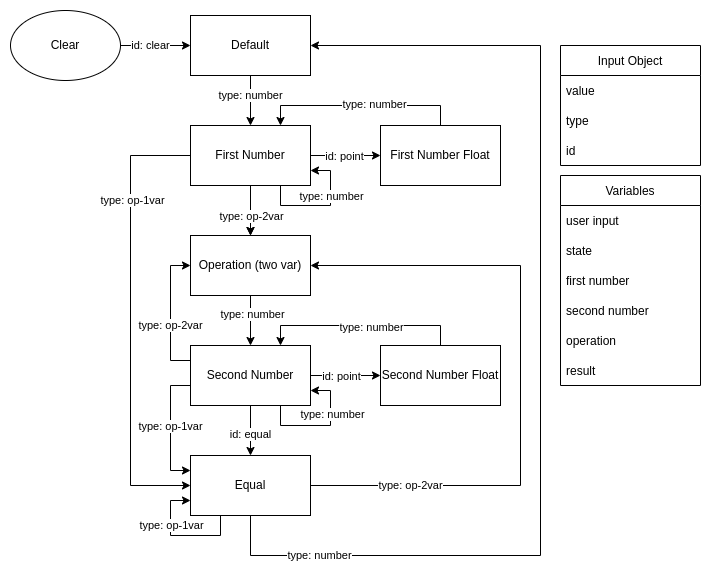

The diagram above was exported from draw.io. Its source (the exported page's mxGraphModel, read from the mxfile embedded in the PNG):
<mxGraphModel dx="1632" dy="428" grid="1" gridSize="10" guides="1" tooltips="1" connect="1" arrows="1" fold="1" page="1" pageScale="1" pageWidth="850" pageHeight="1100" math="0" shadow="0">
  <root>
    <mxCell id="0" />
    <mxCell id="1" parent="0" />
    <mxCell id="pAJ8-C-htSV_wQkEnS5V-35" value="id: clear" style="edgeStyle=orthogonalEdgeStyle;rounded=0;orthogonalLoop=1;jettySize=auto;html=1;exitX=1;exitY=0.5;exitDx=0;exitDy=0;entryX=0;entryY=0.5;entryDx=0;entryDy=0;" parent="1" source="pAJ8-C-htSV_wQkEnS5V-33" target="pAJ8-C-htSV_wQkEnS5V-7" edge="1">
      <mxGeometry x="-0.1429" relative="1" as="geometry">
        <mxPoint as="offset" />
      </mxGeometry>
    </mxCell>
    <mxCell id="pAJ8-C-htSV_wQkEnS5V-33" value="Clear" style="ellipse;whiteSpace=wrap;html=1;" parent="1" vertex="1">
      <mxGeometry x="-10" y="5" width="110" height="70" as="geometry" />
    </mxCell>
    <mxCell id="d2VLQ41furuFQnXsaiT0-9" value="Input Object" style="swimlane;fontStyle=0;childLayout=stackLayout;horizontal=1;startSize=30;horizontalStack=0;resizeParent=1;resizeParentMax=0;resizeLast=0;collapsible=1;marginBottom=0;" vertex="1" parent="1">
      <mxGeometry x="540" y="40" width="140" height="120" as="geometry" />
    </mxCell>
    <mxCell id="d2VLQ41furuFQnXsaiT0-10" value="value" style="text;strokeColor=none;fillColor=none;align=left;verticalAlign=middle;spacingLeft=4;spacingRight=4;overflow=hidden;points=[[0,0.5],[1,0.5]];portConstraint=eastwest;rotatable=0;" vertex="1" parent="d2VLQ41furuFQnXsaiT0-9">
      <mxGeometry y="30" width="140" height="30" as="geometry" />
    </mxCell>
    <mxCell id="d2VLQ41furuFQnXsaiT0-11" value="type" style="text;strokeColor=none;fillColor=none;align=left;verticalAlign=middle;spacingLeft=4;spacingRight=4;overflow=hidden;points=[[0,0.5],[1,0.5]];portConstraint=eastwest;rotatable=0;" vertex="1" parent="d2VLQ41furuFQnXsaiT0-9">
      <mxGeometry y="60" width="140" height="30" as="geometry" />
    </mxCell>
    <mxCell id="d2VLQ41furuFQnXsaiT0-12" value="id" style="text;strokeColor=none;fillColor=none;align=left;verticalAlign=middle;spacingLeft=4;spacingRight=4;overflow=hidden;points=[[0,0.5],[1,0.5]];portConstraint=eastwest;rotatable=0;" vertex="1" parent="d2VLQ41furuFQnXsaiT0-9">
      <mxGeometry y="90" width="140" height="30" as="geometry" />
    </mxCell>
    <mxCell id="pAJ8-C-htSV_wQkEnS5V-11" style="edgeStyle=orthogonalEdgeStyle;rounded=0;orthogonalLoop=1;jettySize=auto;html=1;exitX=0.75;exitY=1;exitDx=0;exitDy=0;entryX=1;entryY=0.75;entryDx=0;entryDy=0;" parent="1" source="pAJ8-C-htSV_wQkEnS5V-2" target="pAJ8-C-htSV_wQkEnS5V-2" edge="1">
      <mxGeometry relative="1" as="geometry">
        <mxPoint x="270" y="210" as="targetPoint" />
        <Array as="points">
          <mxPoint x="260" y="200" />
          <mxPoint x="310" y="200" />
          <mxPoint x="310" y="165" />
        </Array>
      </mxGeometry>
    </mxCell>
    <mxCell id="d2VLQ41furuFQnXsaiT0-14" value="type: number" style="edgeLabel;html=1;align=center;verticalAlign=middle;resizable=0;points=[];" vertex="1" connectable="0" parent="pAJ8-C-htSV_wQkEnS5V-11">
      <mxGeometry x="-0.2213" relative="1" as="geometry">
        <mxPoint x="21" y="-10" as="offset" />
      </mxGeometry>
    </mxCell>
    <mxCell id="d2VLQ41furuFQnXsaiT0-15" value="" style="edgeStyle=orthogonalEdgeStyle;rounded=0;orthogonalLoop=1;jettySize=auto;html=1;" edge="1" parent="1" source="pAJ8-C-htSV_wQkEnS5V-2" target="pAJ8-C-htSV_wQkEnS5V-4">
      <mxGeometry relative="1" as="geometry" />
    </mxCell>
    <mxCell id="pAJ8-C-htSV_wQkEnS5V-2" value="First Number" style="rounded=0;whiteSpace=wrap;html=1;" parent="1" vertex="1">
      <mxGeometry x="170" y="120" width="120" height="60" as="geometry" />
    </mxCell>
    <mxCell id="pAJ8-C-htSV_wQkEnS5V-14" style="edgeStyle=orthogonalEdgeStyle;rounded=0;orthogonalLoop=1;jettySize=auto;html=1;exitX=0.5;exitY=0;exitDx=0;exitDy=0;entryX=0.75;entryY=0;entryDx=0;entryDy=0;" parent="1" source="pAJ8-C-htSV_wQkEnS5V-3" target="pAJ8-C-htSV_wQkEnS5V-2" edge="1">
      <mxGeometry relative="1" as="geometry" />
    </mxCell>
    <mxCell id="d2VLQ41furuFQnXsaiT0-17" value="type: number" style="edgeLabel;html=1;align=center;verticalAlign=middle;resizable=0;points=[];" vertex="1" connectable="0" parent="pAJ8-C-htSV_wQkEnS5V-14">
      <mxGeometry x="-0.1267" y="-2" relative="1" as="geometry">
        <mxPoint as="offset" />
      </mxGeometry>
    </mxCell>
    <mxCell id="pAJ8-C-htSV_wQkEnS5V-3" value="First Number Float" style="rounded=0;whiteSpace=wrap;html=1;" parent="1" vertex="1">
      <mxGeometry x="360" y="120" width="120" height="60" as="geometry" />
    </mxCell>
    <mxCell id="pAJ8-C-htSV_wQkEnS5V-13" style="edgeStyle=orthogonalEdgeStyle;rounded=0;orthogonalLoop=1;jettySize=auto;html=1;exitX=1;exitY=0.5;exitDx=0;exitDy=0;entryX=0;entryY=0.5;entryDx=0;entryDy=0;" parent="1" source="pAJ8-C-htSV_wQkEnS5V-2" target="pAJ8-C-htSV_wQkEnS5V-3" edge="1">
      <mxGeometry relative="1" as="geometry" />
    </mxCell>
    <mxCell id="d2VLQ41furuFQnXsaiT0-16" value="id: point" style="edgeLabel;html=1;align=center;verticalAlign=middle;resizable=0;points=[];" vertex="1" connectable="0" parent="pAJ8-C-htSV_wQkEnS5V-13">
      <mxGeometry x="-0.2444" relative="1" as="geometry">
        <mxPoint x="7" as="offset" />
      </mxGeometry>
    </mxCell>
    <mxCell id="pAJ8-C-htSV_wQkEnS5V-4" value="Operation (two var)" style="rounded=0;whiteSpace=wrap;html=1;" parent="1" vertex="1">
      <mxGeometry x="170" y="230" width="120" height="60" as="geometry" />
    </mxCell>
    <mxCell id="pAJ8-C-htSV_wQkEnS5V-15" style="edgeStyle=orthogonalEdgeStyle;rounded=0;orthogonalLoop=1;jettySize=auto;html=1;exitX=0.5;exitY=1;exitDx=0;exitDy=0;entryX=0.5;entryY=0;entryDx=0;entryDy=0;" parent="1" source="pAJ8-C-htSV_wQkEnS5V-2" target="pAJ8-C-htSV_wQkEnS5V-4" edge="1">
      <mxGeometry relative="1" as="geometry" />
    </mxCell>
    <mxCell id="d2VLQ41furuFQnXsaiT0-13" value="type: op-2var" style="edgeLabel;html=1;align=center;verticalAlign=middle;resizable=0;points=[];" vertex="1" connectable="0" parent="pAJ8-C-htSV_wQkEnS5V-15">
      <mxGeometry y="-1" relative="1" as="geometry">
        <mxPoint x="1" y="5" as="offset" />
      </mxGeometry>
    </mxCell>
    <mxCell id="pAJ8-C-htSV_wQkEnS5V-30" style="edgeStyle=orthogonalEdgeStyle;rounded=0;orthogonalLoop=1;jettySize=auto;html=1;exitX=0;exitY=0.25;exitDx=0;exitDy=0;entryX=0;entryY=0.5;entryDx=0;entryDy=0;" parent="1" source="pAJ8-C-htSV_wQkEnS5V-5" target="pAJ8-C-htSV_wQkEnS5V-4" edge="1">
      <mxGeometry relative="1" as="geometry" />
    </mxCell>
    <mxCell id="d2VLQ41furuFQnXsaiT0-26" value="type: op-2var" style="edgeLabel;html=1;align=center;verticalAlign=middle;resizable=0;points=[];" vertex="1" connectable="0" parent="pAJ8-C-htSV_wQkEnS5V-30">
      <mxGeometry x="-0.1654" y="1" relative="1" as="geometry">
        <mxPoint as="offset" />
      </mxGeometry>
    </mxCell>
    <mxCell id="pAJ8-C-htSV_wQkEnS5V-5" value="Second Number" style="rounded=0;whiteSpace=wrap;html=1;" parent="1" vertex="1">
      <mxGeometry x="170" y="340" width="120" height="60" as="geometry" />
    </mxCell>
    <mxCell id="pAJ8-C-htSV_wQkEnS5V-18" style="edgeStyle=orthogonalEdgeStyle;rounded=0;orthogonalLoop=1;jettySize=auto;html=1;exitX=0.5;exitY=1;exitDx=0;exitDy=0;entryX=0.5;entryY=0;entryDx=0;entryDy=0;" parent="1" source="pAJ8-C-htSV_wQkEnS5V-4" target="pAJ8-C-htSV_wQkEnS5V-5" edge="1">
      <mxGeometry relative="1" as="geometry" />
    </mxCell>
    <mxCell id="pAJ8-C-htSV_wQkEnS5V-21" style="edgeStyle=orthogonalEdgeStyle;rounded=0;orthogonalLoop=1;jettySize=auto;html=1;exitX=0.5;exitY=0;exitDx=0;exitDy=0;entryX=0.75;entryY=0;entryDx=0;entryDy=0;" parent="1" source="pAJ8-C-htSV_wQkEnS5V-6" target="pAJ8-C-htSV_wQkEnS5V-5" edge="1">
      <mxGeometry relative="1" as="geometry" />
    </mxCell>
    <mxCell id="d2VLQ41furuFQnXsaiT0-21" value="type: number" style="edgeLabel;html=1;align=center;verticalAlign=middle;resizable=0;points=[];" vertex="1" connectable="0" parent="pAJ8-C-htSV_wQkEnS5V-21">
      <mxGeometry x="0.3433" y="1" relative="1" as="geometry">
        <mxPoint x="44" as="offset" />
      </mxGeometry>
    </mxCell>
    <mxCell id="pAJ8-C-htSV_wQkEnS5V-6" value="Second Number Float" style="rounded=0;whiteSpace=wrap;html=1;" parent="1" vertex="1">
      <mxGeometry x="360" y="340" width="120" height="60" as="geometry" />
    </mxCell>
    <mxCell id="pAJ8-C-htSV_wQkEnS5V-20" style="edgeStyle=orthogonalEdgeStyle;rounded=0;orthogonalLoop=1;jettySize=auto;html=1;exitX=1;exitY=0.5;exitDx=0;exitDy=0;entryX=0;entryY=0.5;entryDx=0;entryDy=0;" parent="1" source="pAJ8-C-htSV_wQkEnS5V-5" target="pAJ8-C-htSV_wQkEnS5V-6" edge="1">
      <mxGeometry relative="1" as="geometry" />
    </mxCell>
    <mxCell id="pAJ8-C-htSV_wQkEnS5V-10" value="type: number" style="edgeStyle=orthogonalEdgeStyle;rounded=0;orthogonalLoop=1;jettySize=auto;html=1;exitX=0.5;exitY=1;exitDx=0;exitDy=0;entryX=0.5;entryY=0;entryDx=0;entryDy=0;" parent="1" source="pAJ8-C-htSV_wQkEnS5V-7" target="pAJ8-C-htSV_wQkEnS5V-2" edge="1">
      <mxGeometry x="-0.2" relative="1" as="geometry">
        <mxPoint as="offset" />
      </mxGeometry>
    </mxCell>
    <mxCell id="pAJ8-C-htSV_wQkEnS5V-7" value="Default" style="rounded=0;whiteSpace=wrap;html=1;" parent="1" vertex="1">
      <mxGeometry x="170" y="10" width="120" height="60" as="geometry" />
    </mxCell>
    <mxCell id="pAJ8-C-htSV_wQkEnS5V-24" style="edgeStyle=orthogonalEdgeStyle;rounded=0;orthogonalLoop=1;jettySize=auto;html=1;entryX=1;entryY=0.5;entryDx=0;entryDy=0;exitX=0.5;exitY=1;exitDx=0;exitDy=0;" parent="1" source="pAJ8-C-htSV_wQkEnS5V-8" target="pAJ8-C-htSV_wQkEnS5V-7" edge="1">
      <mxGeometry relative="1" as="geometry">
        <mxPoint x="580" y="50" as="targetPoint" />
        <mxPoint x="250" y="520" as="sourcePoint" />
        <Array as="points">
          <mxPoint x="230" y="550" />
          <mxPoint x="520" y="550" />
          <mxPoint x="520" y="40" />
        </Array>
      </mxGeometry>
    </mxCell>
    <mxCell id="pAJ8-C-htSV_wQkEnS5V-28" style="edgeStyle=orthogonalEdgeStyle;rounded=0;orthogonalLoop=1;jettySize=auto;html=1;exitX=1;exitY=0.5;exitDx=0;exitDy=0;entryX=1;entryY=0.5;entryDx=0;entryDy=0;" parent="1" source="pAJ8-C-htSV_wQkEnS5V-8" target="pAJ8-C-htSV_wQkEnS5V-4" edge="1">
      <mxGeometry relative="1" as="geometry">
        <mxPoint x="490" y="480" as="targetPoint" />
        <Array as="points">
          <mxPoint x="500" y="480" />
          <mxPoint x="500" y="260" />
        </Array>
      </mxGeometry>
    </mxCell>
    <mxCell id="pAJ8-C-htSV_wQkEnS5V-8" value="Equal" style="rounded=0;whiteSpace=wrap;html=1;" parent="1" vertex="1">
      <mxGeometry x="170" y="450" width="120" height="60" as="geometry" />
    </mxCell>
    <mxCell id="pAJ8-C-htSV_wQkEnS5V-23" style="edgeStyle=orthogonalEdgeStyle;rounded=0;orthogonalLoop=1;jettySize=auto;html=1;exitX=0;exitY=0.5;exitDx=0;exitDy=0;entryX=0;entryY=0.5;entryDx=0;entryDy=0;" parent="1" source="pAJ8-C-htSV_wQkEnS5V-2" target="pAJ8-C-htSV_wQkEnS5V-8" edge="1">
      <mxGeometry relative="1" as="geometry">
        <mxPoint x="120" y="350" as="targetPoint" />
        <Array as="points">
          <mxPoint x="110" y="150" />
          <mxPoint x="110" y="480" />
        </Array>
      </mxGeometry>
    </mxCell>
    <mxCell id="d2VLQ41furuFQnXsaiT0-20" value="type: op-1var" style="edgeLabel;html=1;align=center;verticalAlign=middle;resizable=0;points=[];" vertex="1" connectable="0" parent="pAJ8-C-htSV_wQkEnS5V-23">
      <mxGeometry x="-0.6233" y="1" relative="1" as="geometry">
        <mxPoint y="19" as="offset" />
      </mxGeometry>
    </mxCell>
    <mxCell id="pAJ8-C-htSV_wQkEnS5V-22" style="edgeStyle=orthogonalEdgeStyle;rounded=0;orthogonalLoop=1;jettySize=auto;html=1;exitX=0.5;exitY=1;exitDx=0;exitDy=0;" parent="1" source="pAJ8-C-htSV_wQkEnS5V-5" target="pAJ8-C-htSV_wQkEnS5V-8" edge="1">
      <mxGeometry relative="1" as="geometry" />
    </mxCell>
    <mxCell id="pAJ8-C-htSV_wQkEnS5V-19" style="edgeStyle=orthogonalEdgeStyle;rounded=0;orthogonalLoop=1;jettySize=auto;html=1;exitX=0.75;exitY=1;exitDx=0;exitDy=0;entryX=1;entryY=0.75;entryDx=0;entryDy=0;" parent="1" source="pAJ8-C-htSV_wQkEnS5V-5" target="pAJ8-C-htSV_wQkEnS5V-5" edge="1">
      <mxGeometry relative="1" as="geometry">
        <Array as="points">
          <mxPoint x="260" y="420" />
          <mxPoint x="310" y="420" />
          <mxPoint x="310" y="385" />
        </Array>
      </mxGeometry>
    </mxCell>
    <mxCell id="pAJ8-C-htSV_wQkEnS5V-29" style="edgeStyle=orthogonalEdgeStyle;rounded=0;orthogonalLoop=1;jettySize=auto;html=1;exitX=0;exitY=0.75;exitDx=0;exitDy=0;entryX=0;entryY=0.25;entryDx=0;entryDy=0;" parent="1" source="pAJ8-C-htSV_wQkEnS5V-5" target="pAJ8-C-htSV_wQkEnS5V-8" edge="1">
      <mxGeometry relative="1" as="geometry">
        <Array as="points">
          <mxPoint x="170" y="380" />
          <mxPoint x="150" y="380" />
          <mxPoint x="150" y="465" />
        </Array>
      </mxGeometry>
    </mxCell>
    <mxCell id="d2VLQ41furuFQnXsaiT0-27" value="type: op-1var" style="edgeLabel;html=1;align=center;verticalAlign=middle;resizable=0;points=[];" vertex="1" connectable="0" parent="pAJ8-C-htSV_wQkEnS5V-29">
      <mxGeometry x="-0.1436" y="-1" relative="1" as="geometry">
        <mxPoint y="9" as="offset" />
      </mxGeometry>
    </mxCell>
    <mxCell id="pAJ8-C-htSV_wQkEnS5V-26" style="edgeStyle=orthogonalEdgeStyle;rounded=0;orthogonalLoop=1;jettySize=auto;html=1;exitX=0.25;exitY=1;exitDx=0;exitDy=0;entryX=0;entryY=0.75;entryDx=0;entryDy=0;" parent="1" source="pAJ8-C-htSV_wQkEnS5V-8" target="pAJ8-C-htSV_wQkEnS5V-8" edge="1">
      <mxGeometry relative="1" as="geometry">
        <Array as="points">
          <mxPoint x="200" y="530" />
          <mxPoint x="150" y="530" />
          <mxPoint x="150" y="495" />
        </Array>
      </mxGeometry>
    </mxCell>
    <mxCell id="d2VLQ41furuFQnXsaiT0-22" value="id: point" style="edgeLabel;html=1;align=center;verticalAlign=middle;resizable=0;points=[];" vertex="1" connectable="0" parent="1">
      <mxGeometry x="320" y="370" as="geometry" />
    </mxCell>
    <mxCell id="d2VLQ41furuFQnXsaiT0-23" value="type: number" style="edgeLabel;html=1;align=center;verticalAlign=middle;resizable=0;points=[];" vertex="1" connectable="0" parent="1">
      <mxGeometry x="380" y="330" as="geometry">
        <mxPoint x="-69" y="78" as="offset" />
      </mxGeometry>
    </mxCell>
    <mxCell id="d2VLQ41furuFQnXsaiT0-24" value="type: number" style="edgeLabel;html=1;align=center;verticalAlign=middle;resizable=0;points=[];" vertex="1" connectable="0" parent="1">
      <mxGeometry x="370" y="351" as="geometry">
        <mxPoint x="-139" y="-43" as="offset" />
      </mxGeometry>
    </mxCell>
    <mxCell id="d2VLQ41furuFQnXsaiT0-25" value="id: equal" style="edgeLabel;html=1;align=center;verticalAlign=middle;resizable=0;points=[];" vertex="1" connectable="0" parent="1">
      <mxGeometry x="530" y="300" as="geometry">
        <mxPoint x="-301" y="128" as="offset" />
      </mxGeometry>
    </mxCell>
    <mxCell id="d2VLQ41furuFQnXsaiT0-28" value="type: op-1var" style="edgeLabel;html=1;align=center;verticalAlign=middle;resizable=0;points=[];" vertex="1" connectable="0" parent="1">
      <mxGeometry x="159" y="430" as="geometry">
        <mxPoint x="-9" y="89" as="offset" />
      </mxGeometry>
    </mxCell>
    <mxCell id="d2VLQ41furuFQnXsaiT0-29" value="type: number" style="edgeLabel;html=1;align=center;verticalAlign=middle;resizable=0;points=[];" vertex="1" connectable="0" parent="1">
      <mxGeometry x="169" y="440" as="geometry">
        <mxPoint x="129" y="109" as="offset" />
      </mxGeometry>
    </mxCell>
    <mxCell id="d2VLQ41furuFQnXsaiT0-30" value="type: op-2var" style="edgeLabel;html=1;align=center;verticalAlign=middle;resizable=0;points=[];" vertex="1" connectable="0" parent="1">
      <mxGeometry x="230" y="450" as="geometry">
        <mxPoint x="159" y="29" as="offset" />
      </mxGeometry>
    </mxCell>
    <mxCell id="d2VLQ41furuFQnXsaiT0-31" value="Variables" style="swimlane;fontStyle=0;childLayout=stackLayout;horizontal=1;startSize=30;horizontalStack=0;resizeParent=1;resizeParentMax=0;resizeLast=0;collapsible=1;marginBottom=0;" vertex="1" parent="1">
      <mxGeometry x="540" y="170" width="140" height="210" as="geometry" />
    </mxCell>
    <mxCell id="d2VLQ41furuFQnXsaiT0-35" value="user input" style="text;strokeColor=none;fillColor=none;align=left;verticalAlign=middle;spacingLeft=4;spacingRight=4;overflow=hidden;points=[[0,0.5],[1,0.5]];portConstraint=eastwest;rotatable=0;" vertex="1" parent="d2VLQ41furuFQnXsaiT0-31">
      <mxGeometry y="30" width="140" height="30" as="geometry" />
    </mxCell>
    <mxCell id="d2VLQ41furuFQnXsaiT0-32" value="state" style="text;strokeColor=none;fillColor=none;align=left;verticalAlign=middle;spacingLeft=4;spacingRight=4;overflow=hidden;points=[[0,0.5],[1,0.5]];portConstraint=eastwest;rotatable=0;" vertex="1" parent="d2VLQ41furuFQnXsaiT0-31">
      <mxGeometry y="60" width="140" height="30" as="geometry" />
    </mxCell>
    <mxCell id="d2VLQ41furuFQnXsaiT0-33" value="first number" style="text;strokeColor=none;fillColor=none;align=left;verticalAlign=middle;spacingLeft=4;spacingRight=4;overflow=hidden;points=[[0,0.5],[1,0.5]];portConstraint=eastwest;rotatable=0;" vertex="1" parent="d2VLQ41furuFQnXsaiT0-31">
      <mxGeometry y="90" width="140" height="30" as="geometry" />
    </mxCell>
    <mxCell id="d2VLQ41furuFQnXsaiT0-34" value="second number" style="text;strokeColor=none;fillColor=none;align=left;verticalAlign=middle;spacingLeft=4;spacingRight=4;overflow=hidden;points=[[0,0.5],[1,0.5]];portConstraint=eastwest;rotatable=0;" vertex="1" parent="d2VLQ41furuFQnXsaiT0-31">
      <mxGeometry y="120" width="140" height="30" as="geometry" />
    </mxCell>
    <mxCell id="d2VLQ41furuFQnXsaiT0-37" value="operation" style="text;strokeColor=none;fillColor=none;align=left;verticalAlign=middle;spacingLeft=4;spacingRight=4;overflow=hidden;points=[[0,0.5],[1,0.5]];portConstraint=eastwest;rotatable=0;" vertex="1" parent="d2VLQ41furuFQnXsaiT0-31">
      <mxGeometry y="150" width="140" height="30" as="geometry" />
    </mxCell>
    <mxCell id="d2VLQ41furuFQnXsaiT0-36" value="result" style="text;strokeColor=none;fillColor=none;align=left;verticalAlign=middle;spacingLeft=4;spacingRight=4;overflow=hidden;points=[[0,0.5],[1,0.5]];portConstraint=eastwest;rotatable=0;" vertex="1" parent="d2VLQ41furuFQnXsaiT0-31">
      <mxGeometry y="180" width="140" height="30" as="geometry" />
    </mxCell>
  </root>
</mxGraphModel>